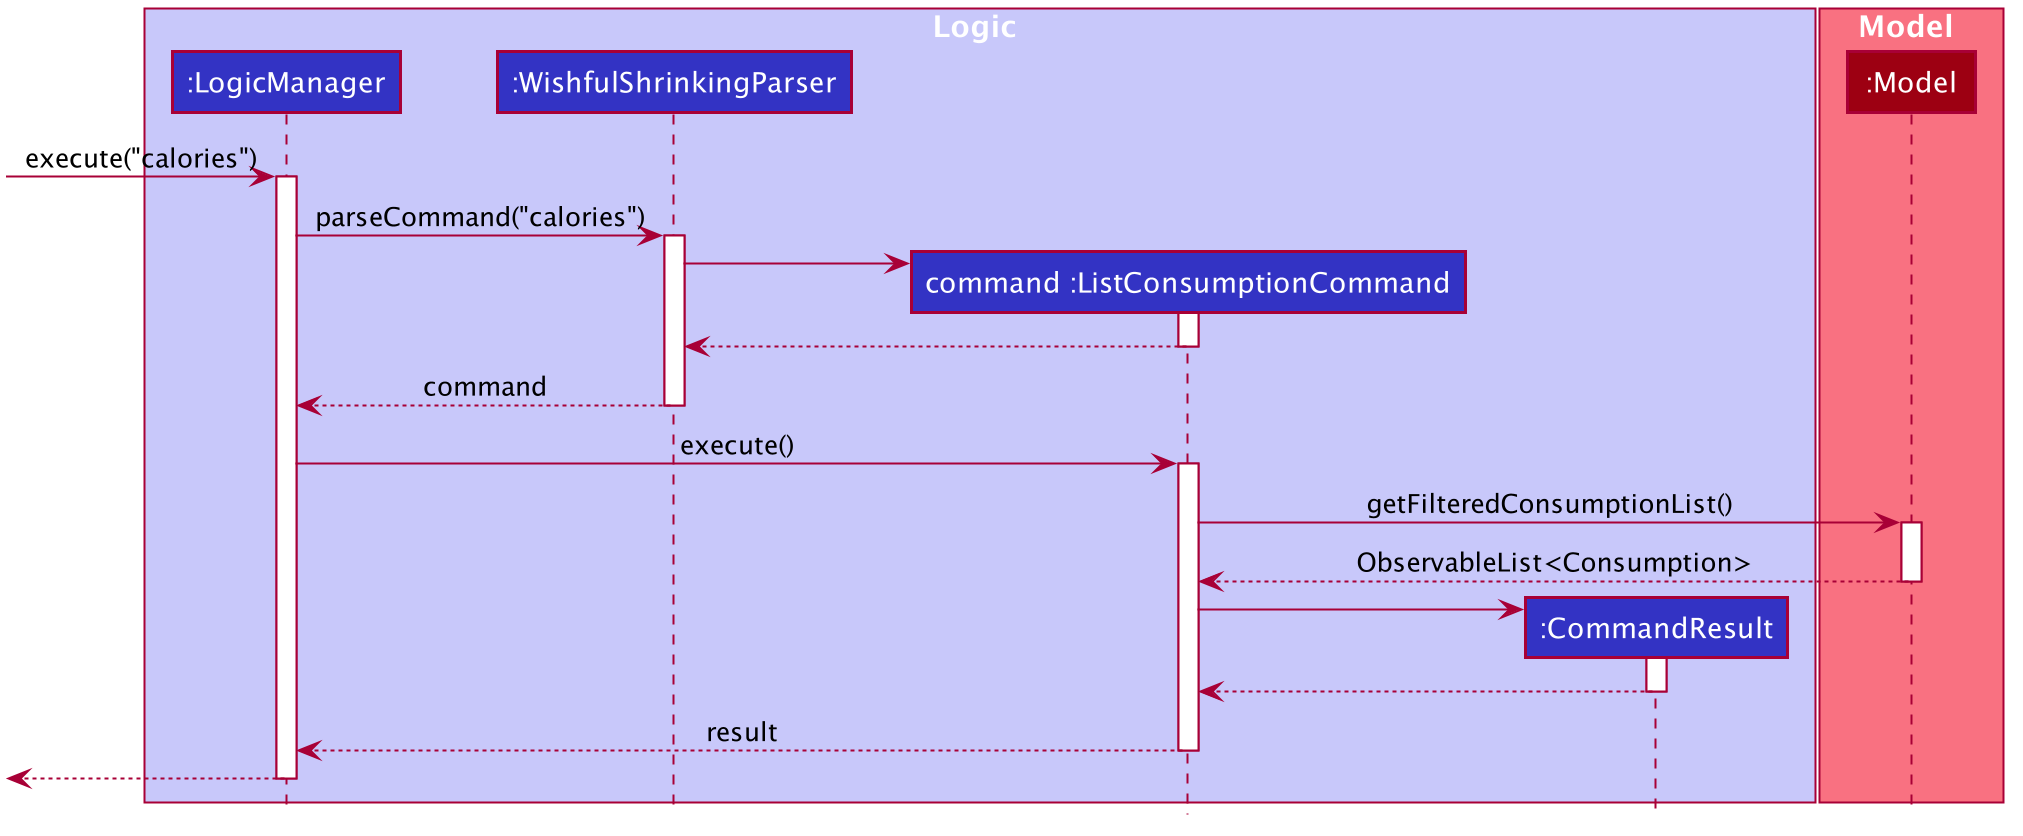

The diagram above was rendered by PlantUML. Its source (embedded in the PNG):
@startuml








skinparam BackgroundColor #FFFFFFF

skinparam Shadowing false

skinparam Class {
    FontColor #FFFFFF
    BorderThickness 1
    BorderColor #FFFFFF
    StereotypeFontColor #FFFFFF
    FontName Arial
}

skinparam Actor {
    BorderColor #000000
    Color #000000
    FontName Arial
}

skinparam Sequence {
    MessageAlign center
    BoxFontSize 15
    BoxPadding 0
    BoxFontColor #FFFFFF
    FontName Arial
}

skinparam Participant {
    FontColor #FFFFFFF
    Padding 20
}

skinparam MinClassWidth 50
skinparam ParticipantPadding 10
skinparam Shadowing false
skinparam DefaultTextAlignment center
skinparam packageStyle Rectangle

hide footbox
hide members
hide circle

box Logic #C8C8FA
participant ":LogicManager" as LogicManager #3333C4
participant ":WishfulShrinkingParser" as WishfulShrinkingParser #3333C4
participant "command :ListConsumptionCommand" as ListConsumptionCommand #3333C4
participant ":CommandResult" as CommandResult #3333C4
end box

box Model #F97181
participant ":Model" as Model #9D0012
end box

[-> LogicManager : execute("calories")
activate LogicManager

LogicManager -> WishfulShrinkingParser : parseCommand("calories")
activate WishfulShrinkingParser

create ListConsumptionCommand
WishfulShrinkingParser -> ListConsumptionCommand
activate ListConsumptionCommand

ListConsumptionCommand --> WishfulShrinkingParser
deactivate ListConsumptionCommand

WishfulShrinkingParser --> LogicManager : command
deactivate WishfulShrinkingParser

LogicManager -> ListConsumptionCommand : execute()
activate ListConsumptionCommand

ListConsumptionCommand -> Model : getFilteredConsumptionList()
activate Model

Model --> ListConsumptionCommand : ObservableList<Consumption>
deactivate Model

create CommandResult
ListConsumptionCommand -> CommandResult
activate CommandResult

CommandResult --> ListConsumptionCommand
deactivate CommandResult

ListConsumptionCommand --> LogicManager : result
deactivate ListConsumptionCommand

[<--LogicManager
deactivate LogicManager
@enduml